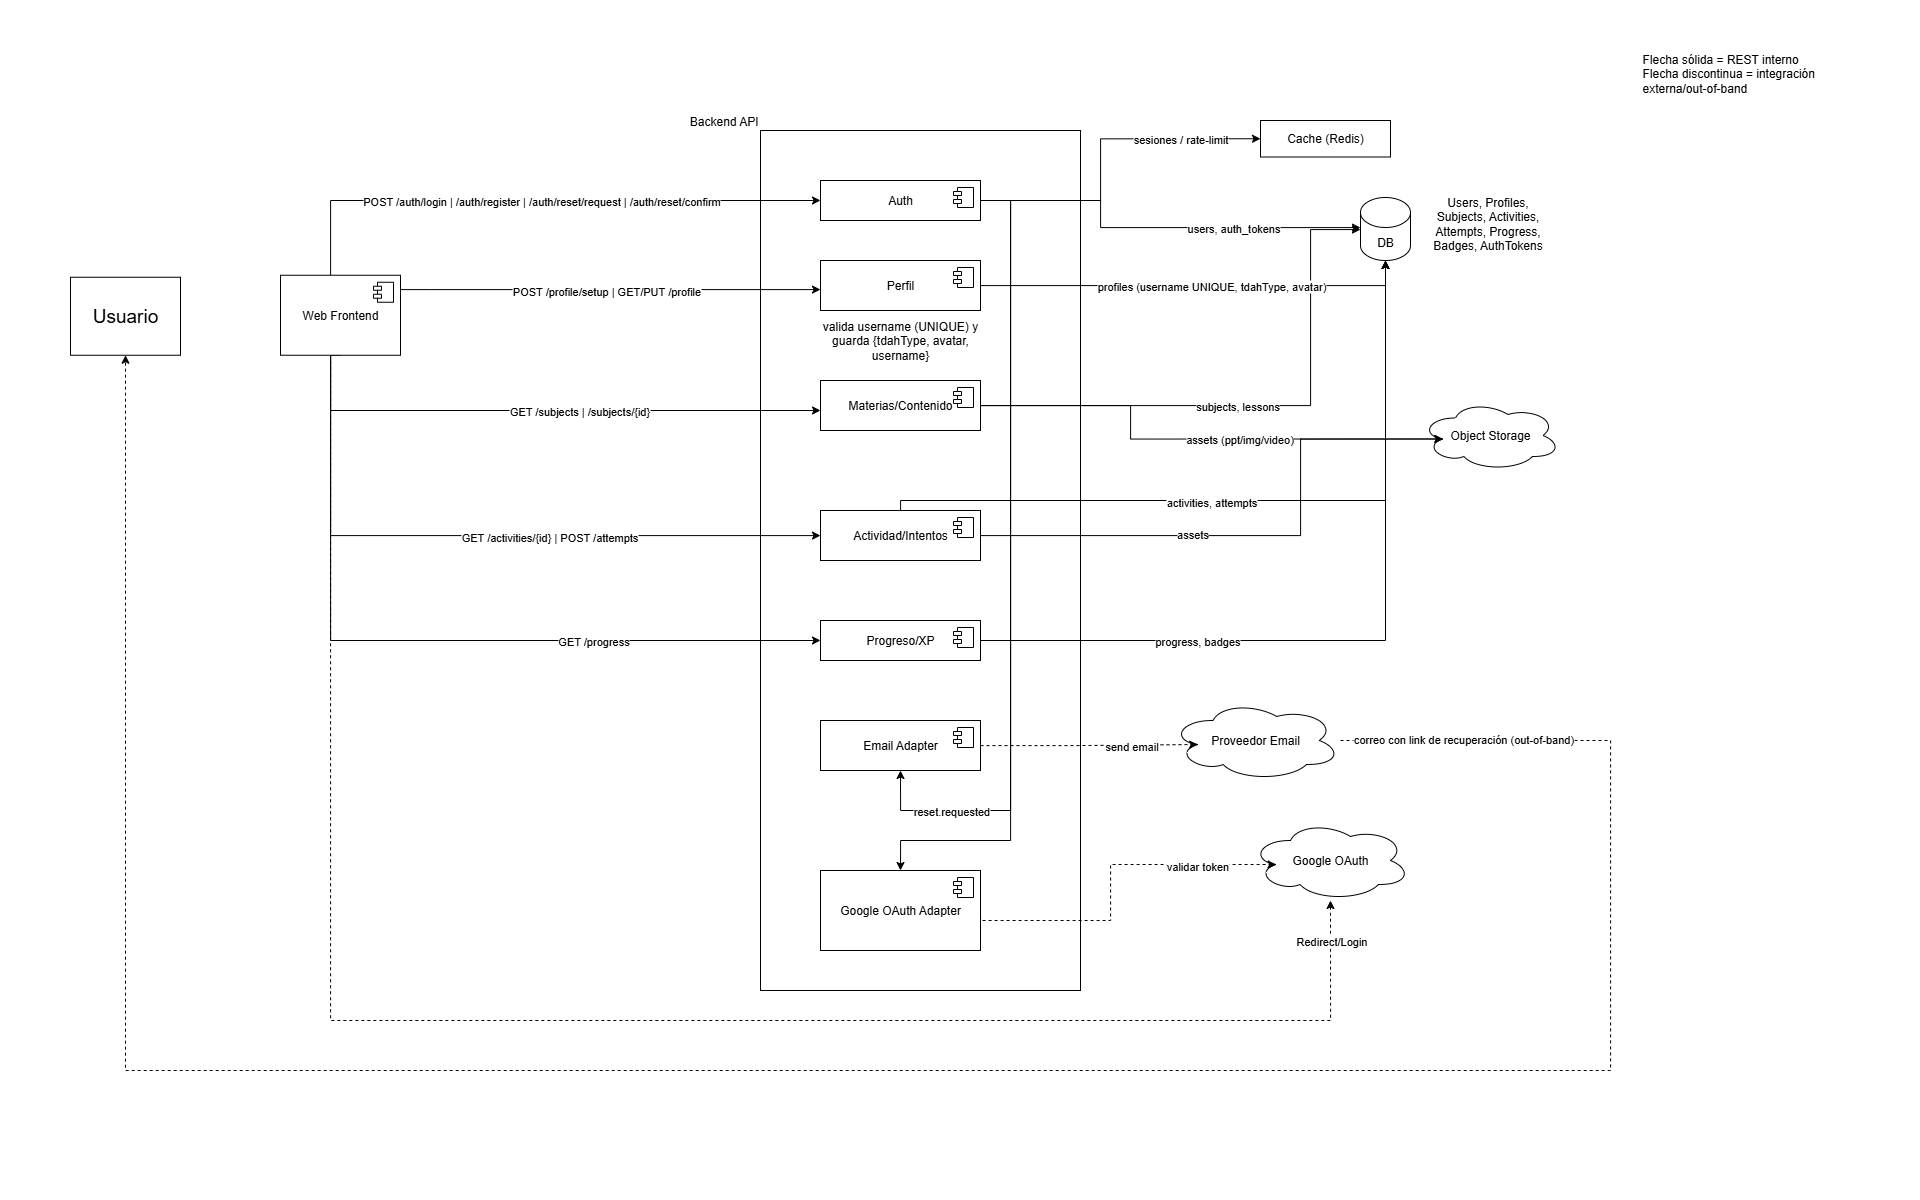

The diagram above was exported from draw.io. Its source (the exported page's mxGraphModel, read from the mxfile embedded in the PNG):
<mxGraphModel dx="2513" dy="1376" grid="1" gridSize="10" guides="1" tooltips="1" connect="1" arrows="1" fold="1" page="1" pageScale="1" pageWidth="1920" pageHeight="1200" math="0" shadow="0">
  <root>
    <mxCell id="0" />
    <mxCell id="1" parent="0" />
    <mxCell id="7_NY4VDU-TACCLwx1oWo-21" value="Backend API" style="rounded=0;whiteSpace=wrap;html=1;align=right;labelPosition=left;verticalLabelPosition=top;verticalAlign=bottom;" vertex="1" parent="1">
      <mxGeometry x="760" y="130" width="320" height="860" as="geometry" />
    </mxCell>
    <mxCell id="7_NY4VDU-TACCLwx1oWo-17" value="Usuario" style="rounded=0;whiteSpace=wrap;html=1;fontSize=19;" vertex="1" parent="1">
      <mxGeometry x="70" y="276.75" width="110" height="78" as="geometry" />
    </mxCell>
    <mxCell id="7_NY4VDU-TACCLwx1oWo-49" style="edgeStyle=orthogonalEdgeStyle;rounded=0;orthogonalLoop=1;jettySize=auto;html=1;" edge="1" parent="1" source="7_NY4VDU-TACCLwx1oWo-18" target="7_NY4VDU-TACCLwx1oWo-22">
      <mxGeometry relative="1" as="geometry">
        <Array as="points">
          <mxPoint x="330" y="200" />
        </Array>
      </mxGeometry>
    </mxCell>
    <mxCell id="7_NY4VDU-TACCLwx1oWo-59" value="POST /auth/login | /auth/register | /auth/reset/request | /auth/reset/confirm" style="edgeLabel;html=1;align=center;verticalAlign=middle;resizable=0;points=[];" vertex="1" connectable="0" parent="7_NY4VDU-TACCLwx1oWo-49">
      <mxGeometry x="-0.0679" y="-3" relative="1" as="geometry">
        <mxPoint x="21" y="-3" as="offset" />
      </mxGeometry>
    </mxCell>
    <mxCell id="7_NY4VDU-TACCLwx1oWo-50" style="edgeStyle=orthogonalEdgeStyle;rounded=0;orthogonalLoop=1;jettySize=auto;html=1;" edge="1" parent="1" source="7_NY4VDU-TACCLwx1oWo-18" target="7_NY4VDU-TACCLwx1oWo-24">
      <mxGeometry relative="1" as="geometry">
        <Array as="points">
          <mxPoint x="430" y="289" />
          <mxPoint x="430" y="289" />
        </Array>
      </mxGeometry>
    </mxCell>
    <mxCell id="7_NY4VDU-TACCLwx1oWo-60" value="POST /profile/setup | GET/PUT /profile" style="edgeLabel;html=1;align=center;verticalAlign=middle;resizable=0;points=[];" vertex="1" connectable="0" parent="7_NY4VDU-TACCLwx1oWo-50">
      <mxGeometry x="-0.0175" y="4" relative="1" as="geometry">
        <mxPoint y="5" as="offset" />
      </mxGeometry>
    </mxCell>
    <mxCell id="7_NY4VDU-TACCLwx1oWo-51" style="edgeStyle=orthogonalEdgeStyle;rounded=0;orthogonalLoop=1;jettySize=auto;html=1;exitX=0.5;exitY=1;exitDx=0;exitDy=0;" edge="1" parent="1" source="7_NY4VDU-TACCLwx1oWo-18" target="7_NY4VDU-TACCLwx1oWo-26">
      <mxGeometry relative="1" as="geometry">
        <Array as="points">
          <mxPoint x="330" y="355" />
          <mxPoint x="330" y="410" />
        </Array>
      </mxGeometry>
    </mxCell>
    <mxCell id="7_NY4VDU-TACCLwx1oWo-61" value="GET /subjects | /subjects/{id}" style="edgeLabel;html=1;align=center;verticalAlign=middle;resizable=0;points=[];" vertex="1" connectable="0" parent="7_NY4VDU-TACCLwx1oWo-51">
      <mxGeometry x="0.1251" relative="1" as="geometry">
        <mxPoint as="offset" />
      </mxGeometry>
    </mxCell>
    <mxCell id="7_NY4VDU-TACCLwx1oWo-52" style="edgeStyle=orthogonalEdgeStyle;rounded=0;orthogonalLoop=1;jettySize=auto;html=1;" edge="1" parent="1" source="7_NY4VDU-TACCLwx1oWo-18" target="7_NY4VDU-TACCLwx1oWo-28">
      <mxGeometry relative="1" as="geometry">
        <Array as="points">
          <mxPoint x="330" y="535" />
        </Array>
      </mxGeometry>
    </mxCell>
    <mxCell id="7_NY4VDU-TACCLwx1oWo-57" value="GET /activities/{id} | POST /attempts" style="edgeLabel;html=1;align=center;verticalAlign=middle;resizable=0;points=[];" vertex="1" connectable="0" parent="7_NY4VDU-TACCLwx1oWo-52">
      <mxGeometry x="0.0731" y="4" relative="1" as="geometry">
        <mxPoint x="38" y="5" as="offset" />
      </mxGeometry>
    </mxCell>
    <mxCell id="7_NY4VDU-TACCLwx1oWo-53" style="edgeStyle=orthogonalEdgeStyle;rounded=0;orthogonalLoop=1;jettySize=auto;html=1;" edge="1" parent="1" source="7_NY4VDU-TACCLwx1oWo-18" target="7_NY4VDU-TACCLwx1oWo-30">
      <mxGeometry relative="1" as="geometry">
        <Array as="points">
          <mxPoint x="330" y="640" />
        </Array>
      </mxGeometry>
    </mxCell>
    <mxCell id="7_NY4VDU-TACCLwx1oWo-56" value="GET /progress" style="edgeLabel;html=1;align=center;verticalAlign=middle;resizable=0;points=[];" vertex="1" connectable="0" parent="7_NY4VDU-TACCLwx1oWo-53">
      <mxGeometry x="0.2792" y="2" relative="1" as="geometry">
        <mxPoint x="51" y="2" as="offset" />
      </mxGeometry>
    </mxCell>
    <mxCell id="7_NY4VDU-TACCLwx1oWo-89" style="edgeStyle=orthogonalEdgeStyle;rounded=0;orthogonalLoop=1;jettySize=auto;html=1;dashed=1;" edge="1" parent="1" source="7_NY4VDU-TACCLwx1oWo-18" target="7_NY4VDU-TACCLwx1oWo-42">
      <mxGeometry relative="1" as="geometry">
        <Array as="points">
          <mxPoint x="330" y="1020" />
          <mxPoint x="1330" y="1020" />
        </Array>
      </mxGeometry>
    </mxCell>
    <mxCell id="7_NY4VDU-TACCLwx1oWo-91" value="Redirect/Login" style="edgeLabel;html=1;align=center;verticalAlign=middle;resizable=0;points=[];" vertex="1" connectable="0" parent="7_NY4VDU-TACCLwx1oWo-89">
      <mxGeometry x="0.7367" y="-6" relative="1" as="geometry">
        <mxPoint x="114" y="-86" as="offset" />
      </mxGeometry>
    </mxCell>
    <mxCell id="7_NY4VDU-TACCLwx1oWo-18" value="Web Frontend" style="html=1;dropTarget=0;whiteSpace=wrap;" vertex="1" parent="1">
      <mxGeometry x="280" y="274.75" width="120" height="80" as="geometry" />
    </mxCell>
    <mxCell id="7_NY4VDU-TACCLwx1oWo-19" value="" style="shape=module;jettyWidth=8;jettyHeight=4;" vertex="1" parent="7_NY4VDU-TACCLwx1oWo-18">
      <mxGeometry x="1" width="20" height="20" relative="1" as="geometry">
        <mxPoint x="-27" y="7" as="offset" />
      </mxGeometry>
    </mxCell>
    <mxCell id="7_NY4VDU-TACCLwx1oWo-66" style="edgeStyle=orthogonalEdgeStyle;rounded=0;orthogonalLoop=1;jettySize=auto;html=1;entryX=0;entryY=0.5;entryDx=0;entryDy=0;exitX=1;exitY=0.5;exitDx=0;exitDy=0;" edge="1" parent="1" source="7_NY4VDU-TACCLwx1oWo-22" target="7_NY4VDU-TACCLwx1oWo-38">
      <mxGeometry relative="1" as="geometry">
        <Array as="points">
          <mxPoint x="1100" y="200" />
          <mxPoint x="1100" y="138" />
        </Array>
      </mxGeometry>
    </mxCell>
    <mxCell id="7_NY4VDU-TACCLwx1oWo-68" value="sesiones / rate-limit" style="edgeLabel;html=1;align=center;verticalAlign=middle;resizable=0;points=[];" vertex="1" connectable="0" parent="7_NY4VDU-TACCLwx1oWo-66">
      <mxGeometry x="0.616" y="3" relative="1" as="geometry">
        <mxPoint x="-16" y="3" as="offset" />
      </mxGeometry>
    </mxCell>
    <mxCell id="7_NY4VDU-TACCLwx1oWo-71" style="edgeStyle=orthogonalEdgeStyle;rounded=0;orthogonalLoop=1;jettySize=auto;html=1;" edge="1" parent="1" source="7_NY4VDU-TACCLwx1oWo-22" target="7_NY4VDU-TACCLwx1oWo-37">
      <mxGeometry relative="1" as="geometry">
        <Array as="points">
          <mxPoint x="1100" y="200" />
          <mxPoint x="1100" y="227" />
        </Array>
      </mxGeometry>
    </mxCell>
    <mxCell id="7_NY4VDU-TACCLwx1oWo-72" value="users, auth_tokens" style="edgeLabel;html=1;align=center;verticalAlign=middle;resizable=0;points=[];" vertex="1" connectable="0" parent="7_NY4VDU-TACCLwx1oWo-71">
      <mxGeometry x="0.3204" y="1" relative="1" as="geometry">
        <mxPoint x="10" y="1" as="offset" />
      </mxGeometry>
    </mxCell>
    <mxCell id="7_NY4VDU-TACCLwx1oWo-87" style="edgeStyle=orthogonalEdgeStyle;rounded=0;orthogonalLoop=1;jettySize=auto;html=1;entryX=0.5;entryY=1;entryDx=0;entryDy=0;" edge="1" parent="1" source="7_NY4VDU-TACCLwx1oWo-22" target="7_NY4VDU-TACCLwx1oWo-33">
      <mxGeometry relative="1" as="geometry">
        <Array as="points">
          <mxPoint x="1010" y="200" />
          <mxPoint x="1010" y="810" />
          <mxPoint x="900" y="810" />
        </Array>
      </mxGeometry>
    </mxCell>
    <mxCell id="7_NY4VDU-TACCLwx1oWo-88" value="reset.requested" style="edgeLabel;html=1;align=center;verticalAlign=middle;resizable=0;points=[];" vertex="1" connectable="0" parent="7_NY4VDU-TACCLwx1oWo-87">
      <mxGeometry x="0.6952" y="4" relative="1" as="geometry">
        <mxPoint x="-31" y="-4" as="offset" />
      </mxGeometry>
    </mxCell>
    <mxCell id="7_NY4VDU-TACCLwx1oWo-102" style="edgeStyle=orthogonalEdgeStyle;rounded=0;orthogonalLoop=1;jettySize=auto;html=1;entryX=0.5;entryY=0;entryDx=0;entryDy=0;" edge="1" parent="1" source="7_NY4VDU-TACCLwx1oWo-22" target="7_NY4VDU-TACCLwx1oWo-35">
      <mxGeometry relative="1" as="geometry">
        <Array as="points">
          <mxPoint x="1010" y="200" />
          <mxPoint x="1010" y="840" />
          <mxPoint x="900" y="840" />
        </Array>
      </mxGeometry>
    </mxCell>
    <mxCell id="7_NY4VDU-TACCLwx1oWo-22" value="Auth" style="html=1;dropTarget=0;whiteSpace=wrap;" vertex="1" parent="1">
      <mxGeometry x="820" y="180" width="160" height="40" as="geometry" />
    </mxCell>
    <mxCell id="7_NY4VDU-TACCLwx1oWo-23" value="" style="shape=module;jettyWidth=8;jettyHeight=4;" vertex="1" parent="7_NY4VDU-TACCLwx1oWo-22">
      <mxGeometry x="1" width="20" height="20" relative="1" as="geometry">
        <mxPoint x="-27" y="7" as="offset" />
      </mxGeometry>
    </mxCell>
    <mxCell id="7_NY4VDU-TACCLwx1oWo-24" value="Perfil" style="html=1;dropTarget=0;whiteSpace=wrap;" vertex="1" parent="1">
      <mxGeometry x="820" y="260" width="160" height="50" as="geometry" />
    </mxCell>
    <mxCell id="7_NY4VDU-TACCLwx1oWo-25" value="" style="shape=module;jettyWidth=8;jettyHeight=4;" vertex="1" parent="7_NY4VDU-TACCLwx1oWo-24">
      <mxGeometry x="1" width="20" height="20" relative="1" as="geometry">
        <mxPoint x="-27" y="7" as="offset" />
      </mxGeometry>
    </mxCell>
    <mxCell id="7_NY4VDU-TACCLwx1oWo-75" style="edgeStyle=orthogonalEdgeStyle;rounded=0;orthogonalLoop=1;jettySize=auto;html=1;" edge="1" parent="1" source="7_NY4VDU-TACCLwx1oWo-26" target="7_NY4VDU-TACCLwx1oWo-37">
      <mxGeometry relative="1" as="geometry">
        <Array as="points">
          <mxPoint x="1310" y="405" />
          <mxPoint x="1310" y="229" />
        </Array>
      </mxGeometry>
    </mxCell>
    <mxCell id="7_NY4VDU-TACCLwx1oWo-76" value="subjects, lessons" style="edgeLabel;html=1;align=center;verticalAlign=middle;resizable=0;points=[];" vertex="1" connectable="0" parent="7_NY4VDU-TACCLwx1oWo-75">
      <mxGeometry x="-0.1217" y="1" relative="1" as="geometry">
        <mxPoint x="12" y="1" as="offset" />
      </mxGeometry>
    </mxCell>
    <mxCell id="7_NY4VDU-TACCLwx1oWo-26" value="Materias/Contenido" style="html=1;dropTarget=0;whiteSpace=wrap;" vertex="1" parent="1">
      <mxGeometry x="820" y="380" width="160" height="50" as="geometry" />
    </mxCell>
    <mxCell id="7_NY4VDU-TACCLwx1oWo-27" value="" style="shape=module;jettyWidth=8;jettyHeight=4;" vertex="1" parent="7_NY4VDU-TACCLwx1oWo-26">
      <mxGeometry x="1" width="20" height="20" relative="1" as="geometry">
        <mxPoint x="-27" y="7" as="offset" />
      </mxGeometry>
    </mxCell>
    <mxCell id="7_NY4VDU-TACCLwx1oWo-79" style="edgeStyle=orthogonalEdgeStyle;rounded=0;orthogonalLoop=1;jettySize=auto;html=1;" edge="1" parent="1" source="7_NY4VDU-TACCLwx1oWo-28" target="7_NY4VDU-TACCLwx1oWo-37">
      <mxGeometry relative="1" as="geometry">
        <Array as="points">
          <mxPoint x="900" y="500" />
          <mxPoint x="1385" y="500" />
        </Array>
      </mxGeometry>
    </mxCell>
    <mxCell id="7_NY4VDU-TACCLwx1oWo-82" value="activities, attempts" style="edgeLabel;html=1;align=center;verticalAlign=middle;resizable=0;points=[];" vertex="1" connectable="0" parent="7_NY4VDU-TACCLwx1oWo-79">
      <mxGeometry x="-0.1293" y="-1" relative="1" as="geometry">
        <mxPoint as="offset" />
      </mxGeometry>
    </mxCell>
    <mxCell id="7_NY4VDU-TACCLwx1oWo-28" value="Actividad/Intentos" style="html=1;dropTarget=0;whiteSpace=wrap;" vertex="1" parent="1">
      <mxGeometry x="820" y="510" width="160" height="50" as="geometry" />
    </mxCell>
    <mxCell id="7_NY4VDU-TACCLwx1oWo-29" value="" style="shape=module;jettyWidth=8;jettyHeight=4;" vertex="1" parent="7_NY4VDU-TACCLwx1oWo-28">
      <mxGeometry x="1" width="20" height="20" relative="1" as="geometry">
        <mxPoint x="-27" y="7" as="offset" />
      </mxGeometry>
    </mxCell>
    <mxCell id="7_NY4VDU-TACCLwx1oWo-85" style="edgeStyle=orthogonalEdgeStyle;rounded=0;orthogonalLoop=1;jettySize=auto;html=1;" edge="1" parent="1" source="7_NY4VDU-TACCLwx1oWo-30" target="7_NY4VDU-TACCLwx1oWo-37">
      <mxGeometry relative="1" as="geometry" />
    </mxCell>
    <mxCell id="7_NY4VDU-TACCLwx1oWo-86" value="progress, badges" style="edgeLabel;html=1;align=center;verticalAlign=middle;resizable=0;points=[];" vertex="1" connectable="0" parent="7_NY4VDU-TACCLwx1oWo-85">
      <mxGeometry x="-0.4473" y="4" relative="1" as="geometry">
        <mxPoint y="4" as="offset" />
      </mxGeometry>
    </mxCell>
    <mxCell id="7_NY4VDU-TACCLwx1oWo-30" value="Progreso/XP" style="html=1;dropTarget=0;whiteSpace=wrap;" vertex="1" parent="1">
      <mxGeometry x="820" y="620" width="160" height="40" as="geometry" />
    </mxCell>
    <mxCell id="7_NY4VDU-TACCLwx1oWo-31" value="" style="shape=module;jettyWidth=8;jettyHeight=4;" vertex="1" parent="7_NY4VDU-TACCLwx1oWo-30">
      <mxGeometry x="1" width="20" height="20" relative="1" as="geometry">
        <mxPoint x="-27" y="7" as="offset" />
      </mxGeometry>
    </mxCell>
    <mxCell id="7_NY4VDU-TACCLwx1oWo-33" value="Email Adapter" style="html=1;dropTarget=0;whiteSpace=wrap;" vertex="1" parent="1">
      <mxGeometry x="820" y="720" width="160" height="50" as="geometry" />
    </mxCell>
    <mxCell id="7_NY4VDU-TACCLwx1oWo-34" value="" style="shape=module;jettyWidth=8;jettyHeight=4;" vertex="1" parent="7_NY4VDU-TACCLwx1oWo-33">
      <mxGeometry x="1" width="20" height="20" relative="1" as="geometry">
        <mxPoint x="-27" y="7" as="offset" />
      </mxGeometry>
    </mxCell>
    <mxCell id="7_NY4VDU-TACCLwx1oWo-35" value="Google OAuth Adapter" style="html=1;dropTarget=0;whiteSpace=wrap;" vertex="1" parent="1">
      <mxGeometry x="820" y="870" width="160" height="80" as="geometry" />
    </mxCell>
    <mxCell id="7_NY4VDU-TACCLwx1oWo-36" value="" style="shape=module;jettyWidth=8;jettyHeight=4;" vertex="1" parent="7_NY4VDU-TACCLwx1oWo-35">
      <mxGeometry x="1" width="20" height="20" relative="1" as="geometry">
        <mxPoint x="-27" y="7" as="offset" />
      </mxGeometry>
    </mxCell>
    <mxCell id="7_NY4VDU-TACCLwx1oWo-37" value="DB" style="shape=cylinder3;whiteSpace=wrap;html=1;boundedLbl=1;backgroundOutline=1;size=15;" vertex="1" parent="1">
      <mxGeometry x="1360" y="197" width="50" height="63" as="geometry" />
    </mxCell>
    <mxCell id="7_NY4VDU-TACCLwx1oWo-38" value="Cache (Redis)" style="rounded=0;whiteSpace=wrap;html=1;" vertex="1" parent="1">
      <mxGeometry x="1260" y="120" width="130" height="36.5" as="geometry" />
    </mxCell>
    <mxCell id="7_NY4VDU-TACCLwx1oWo-40" value="Object Storage" style="ellipse;shape=cloud;whiteSpace=wrap;html=1;" vertex="1" parent="1">
      <mxGeometry x="1420" y="400" width="140" height="70" as="geometry" />
    </mxCell>
    <mxCell id="7_NY4VDU-TACCLwx1oWo-96" style="edgeStyle=orthogonalEdgeStyle;rounded=0;orthogonalLoop=1;jettySize=auto;html=1;curved=0;dashed=1;strokeColor=default;" edge="1" parent="1" source="7_NY4VDU-TACCLwx1oWo-41" target="7_NY4VDU-TACCLwx1oWo-17">
      <mxGeometry relative="1" as="geometry">
        <Array as="points">
          <mxPoint x="1610" y="740" />
          <mxPoint x="1610" y="1070" />
          <mxPoint x="125" y="1070" />
        </Array>
      </mxGeometry>
    </mxCell>
    <mxCell id="7_NY4VDU-TACCLwx1oWo-99" value="correo con link de recuperación (out-of-band)" style="edgeLabel;html=1;align=center;verticalAlign=middle;resizable=0;points=[];" vertex="1" connectable="0" parent="7_NY4VDU-TACCLwx1oWo-96">
      <mxGeometry x="-0.9131" y="2" relative="1" as="geometry">
        <mxPoint as="offset" />
      </mxGeometry>
    </mxCell>
    <mxCell id="7_NY4VDU-TACCLwx1oWo-41" value="Proveedor Email" style="ellipse;shape=cloud;whiteSpace=wrap;html=1;" vertex="1" parent="1">
      <mxGeometry x="1170" y="700" width="170" height="80" as="geometry" />
    </mxCell>
    <mxCell id="7_NY4VDU-TACCLwx1oWo-42" value="Google OAuth" style="ellipse;shape=cloud;whiteSpace=wrap;html=1;" vertex="1" parent="1">
      <mxGeometry x="1250" y="820" width="160" height="80" as="geometry" />
    </mxCell>
    <mxCell id="7_NY4VDU-TACCLwx1oWo-46" value="Users, Profiles, Subjects, Activities, Attempts, Progress, Badges, AuthTokens" style="text;html=1;align=center;verticalAlign=middle;whiteSpace=wrap;rounded=0;" vertex="1" parent="1">
      <mxGeometry x="1420" y="186.5" width="135" height="73.5" as="geometry" />
    </mxCell>
    <mxCell id="7_NY4VDU-TACCLwx1oWo-73" style="edgeStyle=orthogonalEdgeStyle;rounded=0;orthogonalLoop=1;jettySize=auto;html=1;entryX=0.5;entryY=1;entryDx=0;entryDy=0;entryPerimeter=0;" edge="1" parent="1" source="7_NY4VDU-TACCLwx1oWo-24" target="7_NY4VDU-TACCLwx1oWo-37">
      <mxGeometry relative="1" as="geometry" />
    </mxCell>
    <mxCell id="7_NY4VDU-TACCLwx1oWo-74" value="profiles (username UNIQUE, tdahType, avatar)" style="edgeLabel;html=1;align=center;verticalAlign=middle;resizable=0;points=[];" vertex="1" connectable="0" parent="7_NY4VDU-TACCLwx1oWo-73">
      <mxGeometry x="-0.2032" y="2" relative="1" as="geometry">
        <mxPoint x="59" y="2" as="offset" />
      </mxGeometry>
    </mxCell>
    <mxCell id="7_NY4VDU-TACCLwx1oWo-80" value="assets (ppt/img/video)" style="edgeStyle=orthogonalEdgeStyle;rounded=0;orthogonalLoop=1;jettySize=auto;html=1;entryX=0.16;entryY=0.55;entryDx=0;entryDy=0;entryPerimeter=0;" edge="1" parent="1" source="7_NY4VDU-TACCLwx1oWo-26" target="7_NY4VDU-TACCLwx1oWo-40">
      <mxGeometry x="0.1837" relative="1" as="geometry">
        <Array as="points">
          <mxPoint x="1130" y="405" />
          <mxPoint x="1130" y="439" />
        </Array>
        <mxPoint as="offset" />
      </mxGeometry>
    </mxCell>
    <mxCell id="7_NY4VDU-TACCLwx1oWo-83" style="edgeStyle=orthogonalEdgeStyle;rounded=0;orthogonalLoop=1;jettySize=auto;html=1;entryX=0.16;entryY=0.55;entryDx=0;entryDy=0;entryPerimeter=0;" edge="1" parent="1" source="7_NY4VDU-TACCLwx1oWo-28" target="7_NY4VDU-TACCLwx1oWo-40">
      <mxGeometry relative="1" as="geometry">
        <Array as="points">
          <mxPoint x="1300" y="535" />
          <mxPoint x="1300" y="439" />
        </Array>
      </mxGeometry>
    </mxCell>
    <mxCell id="7_NY4VDU-TACCLwx1oWo-84" value="assets" style="edgeLabel;html=1;align=center;verticalAlign=middle;resizable=0;points=[];" vertex="1" connectable="0" parent="7_NY4VDU-TACCLwx1oWo-83">
      <mxGeometry x="0.152" relative="1" as="geometry">
        <mxPoint x="-109" as="offset" />
      </mxGeometry>
    </mxCell>
    <mxCell id="7_NY4VDU-TACCLwx1oWo-90" style="edgeStyle=orthogonalEdgeStyle;rounded=0;orthogonalLoop=1;jettySize=auto;html=1;entryX=0.16;entryY=0.55;entryDx=0;entryDy=0;entryPerimeter=0;dashed=1;exitX=1;exitY=0.5;exitDx=0;exitDy=0;" edge="1" parent="1" source="7_NY4VDU-TACCLwx1oWo-35" target="7_NY4VDU-TACCLwx1oWo-42">
      <mxGeometry relative="1" as="geometry">
        <Array as="points">
          <mxPoint x="980" y="920" />
          <mxPoint x="1110" y="920" />
          <mxPoint x="1110" y="864" />
        </Array>
      </mxGeometry>
    </mxCell>
    <mxCell id="7_NY4VDU-TACCLwx1oWo-103" value="validar token" style="edgeLabel;html=1;align=center;verticalAlign=middle;resizable=0;points=[];" vertex="1" connectable="0" parent="7_NY4VDU-TACCLwx1oWo-90">
      <mxGeometry x="0.5564" y="-1" relative="1" as="geometry">
        <mxPoint as="offset" />
      </mxGeometry>
    </mxCell>
    <mxCell id="7_NY4VDU-TACCLwx1oWo-94" style="edgeStyle=orthogonalEdgeStyle;rounded=0;orthogonalLoop=1;jettySize=auto;html=1;entryX=0.16;entryY=0.55;entryDx=0;entryDy=0;entryPerimeter=0;dashed=1;" edge="1" parent="1" source="7_NY4VDU-TACCLwx1oWo-33" target="7_NY4VDU-TACCLwx1oWo-41">
      <mxGeometry relative="1" as="geometry" />
    </mxCell>
    <mxCell id="7_NY4VDU-TACCLwx1oWo-95" value="send email" style="edgeLabel;html=1;align=center;verticalAlign=middle;resizable=0;points=[];" vertex="1" connectable="0" parent="7_NY4VDU-TACCLwx1oWo-94">
      <mxGeometry x="0.2795" y="1" relative="1" as="geometry">
        <mxPoint x="11" y="2" as="offset" />
      </mxGeometry>
    </mxCell>
    <mxCell id="7_NY4VDU-TACCLwx1oWo-100" value="valida username (UNIQUE) y guarda {tdahType, avatar, username}" style="text;html=1;align=center;verticalAlign=middle;whiteSpace=wrap;rounded=0;" vertex="1" parent="1">
      <mxGeometry x="820" y="310" width="160" height="60" as="geometry" />
    </mxCell>
    <mxCell id="7_NY4VDU-TACCLwx1oWo-104" value="Flecha sólida = REST interno&amp;nbsp;&lt;div&gt;Flecha discontinua = integración externa/out-of-band&lt;/div&gt;" style="text;html=1;align=left;verticalAlign=middle;whiteSpace=wrap;rounded=0;" vertex="1" parent="1">
      <mxGeometry x="1640" y="40" width="220" height="65.25" as="geometry" />
    </mxCell>
  </root>
</mxGraphModel>